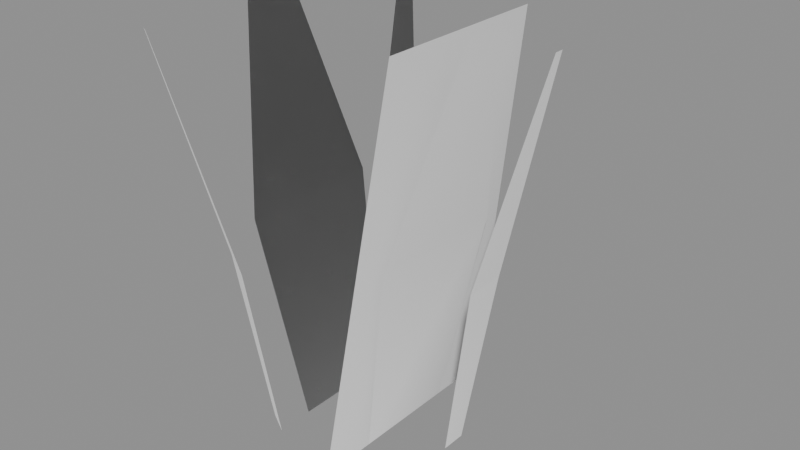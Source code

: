 # Source: prop_grass_a.blend  (saved by Blender 5.2.44; exported with 4.5.12 LTS)
import bpy
from mathutils import Matrix  # noqa: F401  (used for matrix-valued properties, if any)

bpy.ops.wm.read_factory_settings(use_empty=True)
scene = bpy.context.scene
scene.name = 'Scene'

# ---- materials (node trees are filled in below, after node groups)
mat_m_foliagecommon = bpy.data.materials.new('M_FoliageCommon')

# ---- material node trees
mat_m_foliagecommon.use_nodes = True; mat_m_foliagecommon.node_tree.nodes.clear()
_N = mat_m_foliagecommon.node_tree.nodes; _L = mat_m_foliagecommon.node_tree.links
n0 = _N.new('ShaderNodeBsdfPrincipled'); n0.name = 'Principled BSDF'; n0.location = (-200, 100)
n0.inputs[2].default_value = 0.9
n0.inputs[10].default_value = 0.005
n1 = _N.new('ShaderNodeOutputMaterial'); n1.name = 'Material Output'; n1.location = (200, 100)
n2 = _N.new('ShaderNodeVertexColor'); n2.name = 'Color Attribute'; n2.location = (0, 0)
n2.layer_name = 'Color'
_L.new(n0.outputs[0], n1.inputs[0])
n1.is_active_output = True

# ---- meshes
me_sm_grassa_lod0 = bpy.data.meshes.new('SM_GrassA_LOD0')
me_sm_grassa_lod0.from_pydata([(0.22, -0.028, 0.0), (0.22, 0.028, 0.0), (0.2848, -0.046, 0.405), (0.2848, 0.046, 0.405), (0.4144, -0.01, 0.9), (0.4144, 0.01, 0.9), (-0.08575, 0.2045, 0.0), (-0.1342, 0.1765, 0.0), (-0.1036, 0.2715, 0.4185), (-0.1833, 0.2255, 0.4185), (-0.2018, 0.3695, 0.93), (-0.2191, 0.3595, 0.93), (-0.1342, -0.1765, 0.0), (-0.08575, -0.2045, 0.0), (-0.1822, -0.2236, 0.405), (-0.1026, -0.2696, 0.405), (-0.2159, -0.3539, 0.9), (-0.1985, -0.3639, 0.9)], [], [(0, 1, 3, 2), (2, 3, 5, 4), (6, 7, 9, 8), (8, 9, 11, 10), (12, 13, 15, 14), (14, 15, 17, 16)])
_uv = me_sm_grassa_lod0.uv_layers.new(name='UVMap')
_uv.uv.foreach_set('vector', [0.0, 0.0, 1.0, 0.0, 1.0, 0.45, 0.0, 0.45, 0.0, 0.45, 1.0, 0.45, 1.0, 1.0, 0.0, 1.0, 0.0, 0.0, 1.0, 0.0, 1.0, 0.45, 0.0, 0.45, 0.0, 0.45, 1.0, 0.45, 1.0, 1.0, 0.0, 1.0, 0.0, 0.0, 1.0, 0.0, 1.0, 0.45, 0.0, 0.45, 0.0, 0.45, 1.0, 0.45, 1.0, 1.0, 0.0, 1.0])
_ca = me_sm_grassa_lod0.color_attributes.new('Color', 'FLOAT_COLOR', 'CORNER')
_ca.data.foreach_set('color', [0.0, 0.0, 0.0, 1.0, 0.0, 0.0, 0.0, 1.0, 0.45, 0.45, 0.45, 1.0, 0.45, 0.45, 0.45, 1.0, 0.45, 0.45, 0.45, 1.0, 0.45, 0.45, 0.45, 1.0, 1.0, 1.0, 1.0, 1.0, 1.0, 1.0, 1.0, 1.0, 0.0, 0.0, 0.0, 1.0, 0.0, 0.0, 0.0, 1.0, 0.45, 0.45, 0.45, 1.0, 0.45, 0.45, 0.45, 1.0, 0.45, 0.45, 0.45, 1.0, 0.45, 0.45, 0.45, 1.0, 1.0, 1.0, 1.0, 1.0, 1.0, 1.0, 1.0, 1.0, 0.0, 0.0, 0.0, 1.0, 0.0, 0.0, 0.0, 1.0, 0.45, 0.45, 0.45, 1.0, 0.45, 0.45, 0.45, 1.0, 0.45, 0.45, 0.45, 1.0, 0.45, 0.45, 0.45, 1.0, 1.0, 1.0, 1.0, 1.0, 1.0, 1.0, 1.0, 1.0])
me_sm_grassa_lod0.materials.append(mat_m_foliagecommon)
me_sm_grassa_lod0.update()
me_sm_grassa_lod0.normals_split_custom_set([tuple(v) for v in zip(*[iter([0.3137, -0.03989, 0.9487, 0.3137, 0.04328, 0.9485, 0.1484, 0.02399, 0.9886, 0.1484, -0.02403, 0.9886, 0.1484, -0.02395, 0.9886, 0.1484, 0.02391, 0.9886, 0.1064, 0.002593, 0.9943, 0.1064, -0.002549, 0.9943, -0.1223, 0.2916, 0.9487, -0.1931, 0.2507, 0.9486, -0.0931, 0.1145, 0.989, -0.05259, 0.1379, 0.989, -0.05262, 0.1379, 0.989, -0.09309, 0.1145, 0.989, -0.05461, 0.08957, 0.9945, -0.0503, 0.09205, 0.9945, -0.1914, -0.2517, 0.9487, -0.1193, -0.2933, 0.9485, -0.05344, -0.1405, 0.9886, -0.09502, -0.1165, 0.9886, -0.09497, -0.1166, 0.9886, -0.05352, -0.1405, 0.9886, -0.05098, -0.09348, 0.9943, -0.05543, -0.09091, 0.9943])] * 3)])
me_sm_grassa_lod1 = bpy.data.meshes.new('SM_GrassA_LOD1')
me_sm_grassa_lod1.from_pydata([(0.088, -0.12, 0.0), (0.088, 0.12, 0.0), (0.169, -0.165, 0.45), (0.169, 0.165, 0.45), (0.2662, -0.0525, 0.9), (0.2662, 0.0525, 0.9), (-0.088, 0.12, 0.0), (-0.088, -0.12, 0.0), (-0.1717, 0.165, 0.465), (-0.1717, -0.165, 0.465), (-0.2721, 0.0525, 0.93), (-0.2721, -0.0525, 0.93)], [], [(0, 1, 3, 2), (2, 3, 5, 4), (6, 7, 9, 8), (8, 9, 11, 10)])
_uv = me_sm_grassa_lod1.uv_layers.new(name='UVMap')
_uv.uv.foreach_set('vector', [0.0, 0.0, 1.0, 0.0, 1.0, 0.5, 0.0, 0.5, 0.0, 0.5, 1.0, 0.5, 1.0, 1.0, 0.0, 1.0, 0.0, 0.0, 1.0, 0.0, 1.0, 0.5, 0.0, 0.5, 0.0, 0.5, 1.0, 0.5, 1.0, 1.0, 0.0, 1.0])
_ca = me_sm_grassa_lod1.color_attributes.new('Color', 'FLOAT_COLOR', 'CORNER')
_ca.data.foreach_set('color', [0.0, 0.0, 0.0, 1.0, 0.0, 0.0, 0.0, 1.0, 0.5, 0.5, 0.5, 1.0, 0.5, 0.5, 0.5, 1.0, 0.5, 0.5, 0.5, 1.0, 0.5, 0.5, 0.5, 1.0, 1.0, 1.0, 1.0, 1.0, 1.0, 1.0, 1.0, 1.0, 0.0, 0.0, 0.0, 1.0, 0.0, 0.0, 0.0, 1.0, 0.5, 0.5, 0.5, 1.0, 0.5, 0.5, 0.5, 1.0, 0.5, 0.5, 0.5, 1.0, 0.5, 0.5, 0.5, 1.0, 1.0, 1.0, 1.0, 1.0, 1.0, 1.0, 1.0, 1.0])
me_sm_grassa_lod1.materials.append(mat_m_foliagecommon)
me_sm_grassa_lod1.update()
me_sm_grassa_lod1.normals_split_custom_set([tuple(v) for v in zip(*[iter([0.187, -0.255, 0.9487, 0.187, 0.2549, 0.9487, 0.08504, 0.08298, 0.9929, 0.08504, -0.08302, 0.9929, 0.08505, -0.08297, 0.9929, 0.08505, 0.08298, 0.9929, 0.07142, 0.0141, 0.9973, 0.07142, -0.01398, 0.9973, -0.187, 0.2551, 0.9487, -0.187, -0.255, 0.9487, -0.08393, -0.08059, 0.9932, -0.08393, 0.08063, 0.9932, -0.08394, 0.08059, 0.9932, -0.08394, -0.0806, 0.9932, -0.07071, -0.0136, 0.9974, -0.07071, 0.01362, 0.9974])] * 3)])
me_sm_grassa_lod2 = bpy.data.meshes.new('SM_GrassA_LOD2')
me_sm_grassa_lod2.from_pydata([(0.088, -0.25, 0.0), (0.088, 0.25, 0.0), (0.2176, -0.2, 0.9), (0.2176, 0.2, 0.9)], [], [(0, 1, 3, 2)])
_uv = me_sm_grassa_lod2.uv_layers.new(name='UVMap')
_uv.uv.foreach_set('vector', [0.0, 0.0, 1.0, 0.0, 1.0, 1.0, 0.0, 1.0])
_ca = me_sm_grassa_lod2.color_attributes.new('Color', 'FLOAT_COLOR', 'CORNER')
_ca.data.foreach_set('color', [0.0, 0.0, 0.0, 1.0, 0.0, 0.0, 0.0, 1.0, 1.0, 1.0, 1.0, 1.0, 1.0, 1.0, 1.0, 1.0])
me_sm_grassa_lod2.materials.append(mat_m_foliagecommon)
me_sm_grassa_lod2.update()
me_sm_grassa_lod2.normals_split_custom_set([tuple(v) for v in zip(*[iter([0.1051, -0.2984, 0.9486, 0.1051, 0.2982, 0.9487, 0.05807, 0.05322, 0.9969, 0.05807, -0.05332, 0.9969])] * 3)])

# ---- objects
ob_root_prop_grass_a = bpy.data.objects.new('ROOT_prop_grass_a', None)
ob_sm_grassa_lod0 = bpy.data.objects.new('SM_GrassA_LOD0', me_sm_grassa_lod0)
ob_sm_grassa_lod1 = bpy.data.objects.new('SM_GrassA_LOD1', me_sm_grassa_lod1)
ob_sm_grassa_lod2 = bpy.data.objects.new('SM_GrassA_LOD2', me_sm_grassa_lod2)

# ---- transforms, parenting, visibility, modifiers, constraints
ob_root_prop_grass_a.location = (0.0, 0.0, 0.0)
ob_sm_grassa_lod0.parent = ob_root_prop_grass_a
ob_sm_grassa_lod0.location = (0.0, 0.0, 0.0)
ob_sm_grassa_lod1.parent = ob_root_prop_grass_a
ob_sm_grassa_lod1.location = (0.0, 0.0, 0.0)
ob_sm_grassa_lod2.parent = ob_root_prop_grass_a
ob_sm_grassa_lod2.location = (0.0, 0.0, 0.0)

# ---- collection membership
scene.collection.objects.link(ob_root_prop_grass_a)
scene.collection.objects.link(ob_sm_grassa_lod0)
scene.collection.objects.link(ob_sm_grassa_lod1)
scene.collection.objects.link(ob_sm_grassa_lod2)

# ---- scene / render settings (as saved in the file)
scene.frame_start = 1; scene.frame_end = 250; scene.frame_set(1)
scene.render.engine = 'BLENDER_EEVEE_NEXT'
scene.render.bake_bias = 0.0
scene.render.bake_samples = 0
scene.render.compositor_device = 'GPU'
scene.eevee.use_volume_custom_range = False
scene.eevee.fast_gi_thickness_near = 0.1
scene.eevee.fast_gi_thickness_far = 0.0
scene.eevee.ray_tracing_options.screen_trace_thickness = 0.1
bpy.context.view_layer.update()

# ---- added for rendering (the .blend has no active camera and no usable light): camera, sun + grey world if the file has none
cam_auto = bpy.data.cameras.new('AutoCamera')
cam_auto.lens = 50.0
cam_auto.sensor_width = 36.0
cam_auto.clip_end = 1000.0
ob_auto_camera = bpy.data.objects.new('AutoCamera', cam_auto)
scene.collection.objects.link(ob_auto_camera)
ob_auto_camera.location = (1.33773, -1.51712, 1.47828)
ob_auto_camera.rotation_euler = (1.09748, -7.21219e-08, 0.694738)
scene.camera = ob_auto_camera
light_auto_sun = bpy.data.lights.new('AutoSun', 'SUN')
light_auto_sun.energy = 3.0
light_auto_sun.angle = 0.0523599
ob_auto_sun = bpy.data.objects.new('AutoSun', light_auto_sun)
scene.collection.objects.link(ob_auto_sun)
ob_auto_sun.rotation_euler = (0.872665, 0.174533, 0.523599)
if scene.world is None:
    world_auto = bpy.data.worlds.new('AutoWorld')
    world_auto.color = (0.3, 0.3, 0.3)
    scene.world = world_auto
bpy.context.view_layer.update()
